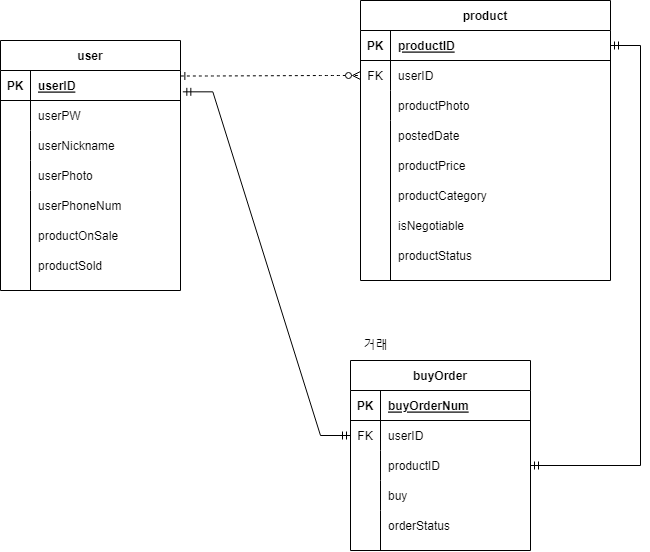

The diagram above was exported from draw.io. Its source (the exported page's mxGraphModel, read from the mxfile embedded in the PNG):
<mxGraphModel dx="1434" dy="796" grid="1" gridSize="10" guides="1" tooltips="1" connect="1" arrows="1" fold="1" page="1" pageScale="1" pageWidth="850" pageHeight="1100" math="0" shadow="0" extFonts="Permanent Marker^https://fonts.googleapis.com/css?family=Permanent+Marker">
  <root>
    <mxCell id="0" />
    <mxCell id="1" parent="0" />
    <mxCell id="C-vyLk0tnHw3VtMMgP7b-1" value="" style="edgeStyle=entityRelationEdgeStyle;endArrow=ERzeroToMany;startArrow=ERone;endFill=1;startFill=0;exitX=1.002;exitY=0.183;exitDx=0;exitDy=0;dashed=1;exitPerimeter=0;" parent="1" source="R_Rv5n6PmhR_aM7JLqTX-10" target="C-vyLk0tnHw3VtMMgP7b-6" edge="1">
      <mxGeometry width="100" height="100" relative="1" as="geometry">
        <mxPoint x="330" y="65" as="sourcePoint" />
        <mxPoint x="440" y="620" as="targetPoint" />
      </mxGeometry>
    </mxCell>
    <mxCell id="C-vyLk0tnHw3VtMMgP7b-2" value="product" style="shape=table;startSize=30;container=1;collapsible=1;childLayout=tableLayout;fixedRows=1;rowLines=0;fontStyle=1;align=center;resizeLast=1;" parent="1" vertex="1">
      <mxGeometry x="450" y="120" width="250" height="280" as="geometry" />
    </mxCell>
    <mxCell id="C-vyLk0tnHw3VtMMgP7b-3" value="" style="shape=partialRectangle;collapsible=0;dropTarget=0;pointerEvents=0;fillColor=none;points=[[0,0.5],[1,0.5]];portConstraint=eastwest;top=0;left=0;right=0;bottom=1;" parent="C-vyLk0tnHw3VtMMgP7b-2" vertex="1">
      <mxGeometry y="30" width="250" height="30" as="geometry" />
    </mxCell>
    <mxCell id="C-vyLk0tnHw3VtMMgP7b-4" value="PK" style="shape=partialRectangle;overflow=hidden;connectable=0;fillColor=none;top=0;left=0;bottom=0;right=0;fontStyle=1;" parent="C-vyLk0tnHw3VtMMgP7b-3" vertex="1">
      <mxGeometry width="30" height="30" as="geometry">
        <mxRectangle width="30" height="30" as="alternateBounds" />
      </mxGeometry>
    </mxCell>
    <mxCell id="C-vyLk0tnHw3VtMMgP7b-5" value="productID" style="shape=partialRectangle;overflow=hidden;connectable=0;fillColor=none;top=0;left=0;bottom=0;right=0;align=left;spacingLeft=6;fontStyle=5;" parent="C-vyLk0tnHw3VtMMgP7b-3" vertex="1">
      <mxGeometry x="30" width="220" height="30" as="geometry">
        <mxRectangle width="220" height="30" as="alternateBounds" />
      </mxGeometry>
    </mxCell>
    <mxCell id="C-vyLk0tnHw3VtMMgP7b-6" value="" style="shape=partialRectangle;collapsible=0;dropTarget=0;pointerEvents=0;fillColor=none;points=[[0,0.5],[1,0.5]];portConstraint=eastwest;top=0;left=0;right=0;bottom=0;" parent="C-vyLk0tnHw3VtMMgP7b-2" vertex="1">
      <mxGeometry y="60" width="250" height="30" as="geometry" />
    </mxCell>
    <mxCell id="C-vyLk0tnHw3VtMMgP7b-7" value="FK" style="shape=partialRectangle;overflow=hidden;connectable=0;fillColor=none;top=0;left=0;bottom=0;right=0;" parent="C-vyLk0tnHw3VtMMgP7b-6" vertex="1">
      <mxGeometry width="30" height="30" as="geometry">
        <mxRectangle width="30" height="30" as="alternateBounds" />
      </mxGeometry>
    </mxCell>
    <mxCell id="C-vyLk0tnHw3VtMMgP7b-8" value="userID" style="shape=partialRectangle;overflow=hidden;connectable=0;fillColor=none;top=0;left=0;bottom=0;right=0;align=left;spacingLeft=6;" parent="C-vyLk0tnHw3VtMMgP7b-6" vertex="1">
      <mxGeometry x="30" width="220" height="30" as="geometry">
        <mxRectangle width="220" height="30" as="alternateBounds" />
      </mxGeometry>
    </mxCell>
    <mxCell id="C-vyLk0tnHw3VtMMgP7b-9" value="" style="shape=partialRectangle;collapsible=0;dropTarget=0;pointerEvents=0;fillColor=none;points=[[0,0.5],[1,0.5]];portConstraint=eastwest;top=0;left=0;right=0;bottom=0;" parent="C-vyLk0tnHw3VtMMgP7b-2" vertex="1">
      <mxGeometry y="90" width="250" height="30" as="geometry" />
    </mxCell>
    <mxCell id="C-vyLk0tnHw3VtMMgP7b-10" value="" style="shape=partialRectangle;overflow=hidden;connectable=0;fillColor=none;top=0;left=0;bottom=0;right=0;" parent="C-vyLk0tnHw3VtMMgP7b-9" vertex="1">
      <mxGeometry width="30" height="30" as="geometry">
        <mxRectangle width="30" height="30" as="alternateBounds" />
      </mxGeometry>
    </mxCell>
    <mxCell id="C-vyLk0tnHw3VtMMgP7b-11" value="productPhoto" style="shape=partialRectangle;overflow=hidden;connectable=0;fillColor=none;top=0;left=0;bottom=0;right=0;align=left;spacingLeft=6;" parent="C-vyLk0tnHw3VtMMgP7b-9" vertex="1">
      <mxGeometry x="30" width="220" height="30" as="geometry">
        <mxRectangle width="220" height="30" as="alternateBounds" />
      </mxGeometry>
    </mxCell>
    <mxCell id="R_Rv5n6PmhR_aM7JLqTX-9" value="user" style="shape=table;startSize=30;container=1;collapsible=1;childLayout=tableLayout;fixedRows=1;rowLines=0;fontStyle=1;align=center;resizeLast=1;" parent="1" vertex="1">
      <mxGeometry x="90" y="160" width="180" height="250" as="geometry" />
    </mxCell>
    <mxCell id="R_Rv5n6PmhR_aM7JLqTX-10" value="" style="shape=tableRow;horizontal=0;startSize=0;swimlaneHead=0;swimlaneBody=0;fillColor=none;collapsible=0;dropTarget=0;points=[[0,0.5],[1,0.5]];portConstraint=eastwest;top=0;left=0;right=0;bottom=1;" parent="R_Rv5n6PmhR_aM7JLqTX-9" vertex="1">
      <mxGeometry y="30" width="180" height="30" as="geometry" />
    </mxCell>
    <mxCell id="R_Rv5n6PmhR_aM7JLqTX-11" value="PK" style="shape=partialRectangle;connectable=0;fillColor=none;top=0;left=0;bottom=0;right=0;fontStyle=1;overflow=hidden;" parent="R_Rv5n6PmhR_aM7JLqTX-10" vertex="1">
      <mxGeometry width="30" height="30" as="geometry">
        <mxRectangle width="30" height="30" as="alternateBounds" />
      </mxGeometry>
    </mxCell>
    <mxCell id="R_Rv5n6PmhR_aM7JLqTX-12" value="userID" style="shape=partialRectangle;connectable=0;fillColor=none;top=0;left=0;bottom=0;right=0;align=left;spacingLeft=6;fontStyle=5;overflow=hidden;" parent="R_Rv5n6PmhR_aM7JLqTX-10" vertex="1">
      <mxGeometry x="30" width="150" height="30" as="geometry">
        <mxRectangle width="150" height="30" as="alternateBounds" />
      </mxGeometry>
    </mxCell>
    <mxCell id="R_Rv5n6PmhR_aM7JLqTX-13" value="" style="shape=tableRow;horizontal=0;startSize=0;swimlaneHead=0;swimlaneBody=0;fillColor=none;collapsible=0;dropTarget=0;points=[[0,0.5],[1,0.5]];portConstraint=eastwest;top=0;left=0;right=0;bottom=0;" parent="R_Rv5n6PmhR_aM7JLqTX-9" vertex="1">
      <mxGeometry y="60" width="180" height="30" as="geometry" />
    </mxCell>
    <mxCell id="R_Rv5n6PmhR_aM7JLqTX-14" value="" style="shape=partialRectangle;connectable=0;fillColor=none;top=0;left=0;bottom=0;right=0;editable=1;overflow=hidden;" parent="R_Rv5n6PmhR_aM7JLqTX-13" vertex="1">
      <mxGeometry width="30" height="30" as="geometry">
        <mxRectangle width="30" height="30" as="alternateBounds" />
      </mxGeometry>
    </mxCell>
    <mxCell id="R_Rv5n6PmhR_aM7JLqTX-15" value="userPW" style="shape=partialRectangle;connectable=0;fillColor=none;top=0;left=0;bottom=0;right=0;align=left;spacingLeft=6;overflow=hidden;" parent="R_Rv5n6PmhR_aM7JLqTX-13" vertex="1">
      <mxGeometry x="30" width="150" height="30" as="geometry">
        <mxRectangle width="150" height="30" as="alternateBounds" />
      </mxGeometry>
    </mxCell>
    <mxCell id="R_Rv5n6PmhR_aM7JLqTX-16" value="" style="shape=tableRow;horizontal=0;startSize=0;swimlaneHead=0;swimlaneBody=0;fillColor=none;collapsible=0;dropTarget=0;points=[[0,0.5],[1,0.5]];portConstraint=eastwest;top=0;left=0;right=0;bottom=0;" parent="R_Rv5n6PmhR_aM7JLqTX-9" vertex="1">
      <mxGeometry y="90" width="180" height="30" as="geometry" />
    </mxCell>
    <mxCell id="R_Rv5n6PmhR_aM7JLqTX-17" value="" style="shape=partialRectangle;connectable=0;fillColor=none;top=0;left=0;bottom=0;right=0;editable=1;overflow=hidden;" parent="R_Rv5n6PmhR_aM7JLqTX-16" vertex="1">
      <mxGeometry width="30" height="30" as="geometry">
        <mxRectangle width="30" height="30" as="alternateBounds" />
      </mxGeometry>
    </mxCell>
    <mxCell id="R_Rv5n6PmhR_aM7JLqTX-18" value="userNickname" style="shape=partialRectangle;connectable=0;fillColor=none;top=0;left=0;bottom=0;right=0;align=left;spacingLeft=6;overflow=hidden;" parent="R_Rv5n6PmhR_aM7JLqTX-16" vertex="1">
      <mxGeometry x="30" width="150" height="30" as="geometry">
        <mxRectangle width="150" height="30" as="alternateBounds" />
      </mxGeometry>
    </mxCell>
    <mxCell id="R_Rv5n6PmhR_aM7JLqTX-19" value="" style="shape=tableRow;horizontal=0;startSize=0;swimlaneHead=0;swimlaneBody=0;fillColor=none;collapsible=0;dropTarget=0;points=[[0,0.5],[1,0.5]];portConstraint=eastwest;top=0;left=0;right=0;bottom=0;" parent="R_Rv5n6PmhR_aM7JLqTX-9" vertex="1">
      <mxGeometry y="120" width="180" height="30" as="geometry" />
    </mxCell>
    <mxCell id="R_Rv5n6PmhR_aM7JLqTX-20" value="" style="shape=partialRectangle;connectable=0;fillColor=none;top=0;left=0;bottom=0;right=0;editable=1;overflow=hidden;" parent="R_Rv5n6PmhR_aM7JLqTX-19" vertex="1">
      <mxGeometry width="30" height="30" as="geometry">
        <mxRectangle width="30" height="30" as="alternateBounds" />
      </mxGeometry>
    </mxCell>
    <mxCell id="R_Rv5n6PmhR_aM7JLqTX-21" value="userPhoto" style="shape=partialRectangle;connectable=0;fillColor=none;top=0;left=0;bottom=0;right=0;align=left;spacingLeft=6;overflow=hidden;" parent="R_Rv5n6PmhR_aM7JLqTX-19" vertex="1">
      <mxGeometry x="30" width="150" height="30" as="geometry">
        <mxRectangle width="150" height="30" as="alternateBounds" />
      </mxGeometry>
    </mxCell>
    <mxCell id="R_Rv5n6PmhR_aM7JLqTX-47" value="postedDate" style="shape=partialRectangle;overflow=hidden;connectable=0;fillColor=none;top=0;left=0;bottom=0;right=0;align=left;spacingLeft=6;" parent="1" vertex="1">
      <mxGeometry x="480" y="240" width="220" height="30" as="geometry">
        <mxRectangle width="220" height="30" as="alternateBounds" />
      </mxGeometry>
    </mxCell>
    <mxCell id="R_Rv5n6PmhR_aM7JLqTX-48" value="productPrice" style="shape=partialRectangle;overflow=hidden;connectable=0;fillColor=none;top=0;left=0;bottom=0;right=0;align=left;spacingLeft=6;" parent="1" vertex="1">
      <mxGeometry x="480" y="270" width="220" height="30" as="geometry">
        <mxRectangle width="220" height="30" as="alternateBounds" />
      </mxGeometry>
    </mxCell>
    <mxCell id="R_Rv5n6PmhR_aM7JLqTX-50" value="" style="endArrow=none;html=1;rounded=0;" parent="1" edge="1">
      <mxGeometry width="50" height="50" relative="1" as="geometry">
        <mxPoint x="480" y="400" as="sourcePoint" />
        <mxPoint x="480" y="240" as="targetPoint" />
      </mxGeometry>
    </mxCell>
    <mxCell id="R_Rv5n6PmhR_aM7JLqTX-52" value="isNegotiable" style="shape=partialRectangle;overflow=hidden;connectable=0;fillColor=none;top=0;left=0;bottom=0;right=0;align=left;spacingLeft=6;" parent="1" vertex="1">
      <mxGeometry x="480" y="330" width="220" height="30" as="geometry">
        <mxRectangle width="220" height="30" as="alternateBounds" />
      </mxGeometry>
    </mxCell>
    <mxCell id="R_Rv5n6PmhR_aM7JLqTX-53" value="productStatus" style="shape=partialRectangle;overflow=hidden;connectable=0;fillColor=none;top=0;left=0;bottom=0;right=0;align=left;spacingLeft=6;" parent="1" vertex="1">
      <mxGeometry x="480" y="360" width="220" height="30" as="geometry">
        <mxRectangle width="220" height="30" as="alternateBounds" />
      </mxGeometry>
    </mxCell>
    <mxCell id="R_Rv5n6PmhR_aM7JLqTX-59" value="productCategory" style="shape=partialRectangle;overflow=hidden;connectable=0;fillColor=none;top=0;left=0;bottom=0;right=0;align=left;spacingLeft=6;" parent="1" vertex="1">
      <mxGeometry x="480" y="300" width="220" height="30" as="geometry">
        <mxRectangle width="220" height="30" as="alternateBounds" />
      </mxGeometry>
    </mxCell>
    <mxCell id="R_Rv5n6PmhR_aM7JLqTX-60" value="buyOrder" style="shape=table;startSize=30;container=1;collapsible=1;childLayout=tableLayout;fixedRows=1;rowLines=0;fontStyle=1;align=center;resizeLast=1;" parent="1" vertex="1">
      <mxGeometry x="440" y="480" width="180" height="190" as="geometry" />
    </mxCell>
    <mxCell id="R_Rv5n6PmhR_aM7JLqTX-61" value="" style="shape=tableRow;horizontal=0;startSize=0;swimlaneHead=0;swimlaneBody=0;fillColor=none;collapsible=0;dropTarget=0;points=[[0,0.5],[1,0.5]];portConstraint=eastwest;top=0;left=0;right=0;bottom=1;" parent="R_Rv5n6PmhR_aM7JLqTX-60" vertex="1">
      <mxGeometry y="30" width="180" height="30" as="geometry" />
    </mxCell>
    <mxCell id="R_Rv5n6PmhR_aM7JLqTX-62" value="PK" style="shape=partialRectangle;connectable=0;fillColor=none;top=0;left=0;bottom=0;right=0;fontStyle=1;overflow=hidden;" parent="R_Rv5n6PmhR_aM7JLqTX-61" vertex="1">
      <mxGeometry width="30" height="30" as="geometry">
        <mxRectangle width="30" height="30" as="alternateBounds" />
      </mxGeometry>
    </mxCell>
    <mxCell id="R_Rv5n6PmhR_aM7JLqTX-63" value="buyOrderNum" style="shape=partialRectangle;connectable=0;fillColor=none;top=0;left=0;bottom=0;right=0;align=left;spacingLeft=6;fontStyle=5;overflow=hidden;" parent="R_Rv5n6PmhR_aM7JLqTX-61" vertex="1">
      <mxGeometry x="30" width="150" height="30" as="geometry">
        <mxRectangle width="150" height="30" as="alternateBounds" />
      </mxGeometry>
    </mxCell>
    <mxCell id="R_Rv5n6PmhR_aM7JLqTX-64" value="" style="shape=tableRow;horizontal=0;startSize=0;swimlaneHead=0;swimlaneBody=0;fillColor=none;collapsible=0;dropTarget=0;points=[[0,0.5],[1,0.5]];portConstraint=eastwest;top=0;left=0;right=0;bottom=0;" parent="R_Rv5n6PmhR_aM7JLqTX-60" vertex="1">
      <mxGeometry y="60" width="180" height="30" as="geometry" />
    </mxCell>
    <mxCell id="R_Rv5n6PmhR_aM7JLqTX-65" value="FK" style="shape=partialRectangle;connectable=0;fillColor=none;top=0;left=0;bottom=0;right=0;editable=1;overflow=hidden;" parent="R_Rv5n6PmhR_aM7JLqTX-64" vertex="1">
      <mxGeometry width="30" height="30" as="geometry">
        <mxRectangle width="30" height="30" as="alternateBounds" />
      </mxGeometry>
    </mxCell>
    <mxCell id="R_Rv5n6PmhR_aM7JLqTX-66" value="userID" style="shape=partialRectangle;connectable=0;fillColor=none;top=0;left=0;bottom=0;right=0;align=left;spacingLeft=6;overflow=hidden;" parent="R_Rv5n6PmhR_aM7JLqTX-64" vertex="1">
      <mxGeometry x="30" width="150" height="30" as="geometry">
        <mxRectangle width="150" height="30" as="alternateBounds" />
      </mxGeometry>
    </mxCell>
    <mxCell id="R_Rv5n6PmhR_aM7JLqTX-67" value="" style="shape=tableRow;horizontal=0;startSize=0;swimlaneHead=0;swimlaneBody=0;fillColor=none;collapsible=0;dropTarget=0;points=[[0,0.5],[1,0.5]];portConstraint=eastwest;top=0;left=0;right=0;bottom=0;" parent="R_Rv5n6PmhR_aM7JLqTX-60" vertex="1">
      <mxGeometry y="90" width="180" height="30" as="geometry" />
    </mxCell>
    <mxCell id="R_Rv5n6PmhR_aM7JLqTX-68" value="" style="shape=partialRectangle;connectable=0;fillColor=none;top=0;left=0;bottom=0;right=0;editable=1;overflow=hidden;" parent="R_Rv5n6PmhR_aM7JLqTX-67" vertex="1">
      <mxGeometry width="30" height="30" as="geometry">
        <mxRectangle width="30" height="30" as="alternateBounds" />
      </mxGeometry>
    </mxCell>
    <mxCell id="R_Rv5n6PmhR_aM7JLqTX-69" value="productID" style="shape=partialRectangle;connectable=0;fillColor=none;top=0;left=0;bottom=0;right=0;align=left;spacingLeft=6;overflow=hidden;" parent="R_Rv5n6PmhR_aM7JLqTX-67" vertex="1">
      <mxGeometry x="30" width="150" height="30" as="geometry">
        <mxRectangle width="150" height="30" as="alternateBounds" />
      </mxGeometry>
    </mxCell>
    <mxCell id="R_Rv5n6PmhR_aM7JLqTX-70" value="" style="shape=tableRow;horizontal=0;startSize=0;swimlaneHead=0;swimlaneBody=0;fillColor=none;collapsible=0;dropTarget=0;points=[[0,0.5],[1,0.5]];portConstraint=eastwest;top=0;left=0;right=0;bottom=0;" parent="R_Rv5n6PmhR_aM7JLqTX-60" vertex="1">
      <mxGeometry y="120" width="180" height="30" as="geometry" />
    </mxCell>
    <mxCell id="R_Rv5n6PmhR_aM7JLqTX-71" value="" style="shape=partialRectangle;connectable=0;fillColor=none;top=0;left=0;bottom=0;right=0;editable=1;overflow=hidden;" parent="R_Rv5n6PmhR_aM7JLqTX-70" vertex="1">
      <mxGeometry width="30" height="30" as="geometry">
        <mxRectangle width="30" height="30" as="alternateBounds" />
      </mxGeometry>
    </mxCell>
    <mxCell id="R_Rv5n6PmhR_aM7JLqTX-72" value="buy" style="shape=partialRectangle;connectable=0;fillColor=none;top=0;left=0;bottom=0;right=0;align=left;spacingLeft=6;overflow=hidden;" parent="R_Rv5n6PmhR_aM7JLqTX-70" vertex="1">
      <mxGeometry x="30" width="150" height="30" as="geometry">
        <mxRectangle width="150" height="30" as="alternateBounds" />
      </mxGeometry>
    </mxCell>
    <mxCell id="R_Rv5n6PmhR_aM7JLqTX-75" value="" style="endArrow=none;html=1;rounded=0;" parent="1" edge="1">
      <mxGeometry width="50" height="50" relative="1" as="geometry">
        <mxPoint x="120" y="410" as="sourcePoint" />
        <mxPoint x="120" y="310" as="targetPoint" />
      </mxGeometry>
    </mxCell>
    <mxCell id="R_Rv5n6PmhR_aM7JLqTX-76" value="" style="shape=tableRow;horizontal=0;startSize=0;swimlaneHead=0;swimlaneBody=0;fillColor=none;collapsible=0;dropTarget=0;points=[[0,0.5],[1,0.5]];portConstraint=eastwest;top=0;left=0;right=0;bottom=0;" parent="1" vertex="1">
      <mxGeometry x="490" y="630" width="180" height="30" as="geometry" />
    </mxCell>
    <mxCell id="R_Rv5n6PmhR_aM7JLqTX-77" value="" style="shape=partialRectangle;connectable=0;fillColor=none;top=0;left=0;bottom=0;right=0;editable=1;overflow=hidden;" parent="R_Rv5n6PmhR_aM7JLqTX-76" vertex="1">
      <mxGeometry width="30" height="30" as="geometry">
        <mxRectangle width="30" height="30" as="alternateBounds" />
      </mxGeometry>
    </mxCell>
    <mxCell id="R_Rv5n6PmhR_aM7JLqTX-79" value="" style="endArrow=none;html=1;rounded=0;" parent="1" edge="1">
      <mxGeometry width="50" height="50" relative="1" as="geometry">
        <mxPoint x="470" y="670" as="sourcePoint" />
        <mxPoint x="470" y="630" as="targetPoint" />
      </mxGeometry>
    </mxCell>
    <mxCell id="R_Rv5n6PmhR_aM7JLqTX-80" value="거래" style="text;html=1;align=center;verticalAlign=middle;resizable=0;points=[];autosize=1;strokeColor=none;fillColor=none;" parent="1" vertex="1">
      <mxGeometry x="440" y="450" width="50" height="30" as="geometry" />
    </mxCell>
    <mxCell id="R_Rv5n6PmhR_aM7JLqTX-82" value="" style="edgeStyle=entityRelationEdgeStyle;fontSize=12;html=1;endArrow=ERmandOne;startArrow=ERmandOne;rounded=0;exitX=1;exitY=0.5;exitDx=0;exitDy=0;" parent="1" source="R_Rv5n6PmhR_aM7JLqTX-67" target="C-vyLk0tnHw3VtMMgP7b-3" edge="1">
      <mxGeometry width="100" height="100" relative="1" as="geometry">
        <mxPoint x="540" y="420" as="sourcePoint" />
        <mxPoint x="640" y="320" as="targetPoint" />
      </mxGeometry>
    </mxCell>
    <mxCell id="R_Rv5n6PmhR_aM7JLqTX-78" value="orderStatus" style="shape=partialRectangle;connectable=0;fillColor=none;top=0;left=0;bottom=0;right=0;align=left;spacingLeft=6;overflow=hidden;" parent="1" vertex="1">
      <mxGeometry x="470" y="630" width="150" height="30" as="geometry">
        <mxRectangle width="150" height="30" as="alternateBounds" />
      </mxGeometry>
    </mxCell>
    <mxCell id="R_Rv5n6PmhR_aM7JLqTX-93" value="" style="edgeStyle=entityRelationEdgeStyle;fontSize=12;html=1;endArrow=ERmandOne;startArrow=ERmandOne;rounded=0;entryX=1.013;entryY=0.711;entryDx=0;entryDy=0;entryPerimeter=0;exitX=0;exitY=0.5;exitDx=0;exitDy=0;" parent="1" source="R_Rv5n6PmhR_aM7JLqTX-64" target="R_Rv5n6PmhR_aM7JLqTX-10" edge="1">
      <mxGeometry width="100" height="100" relative="1" as="geometry">
        <mxPoint x="280" y="545" as="sourcePoint" />
        <mxPoint x="280" y="205" as="targetPoint" />
      </mxGeometry>
    </mxCell>
    <mxCell id="R_Rv5n6PmhR_aM7JLqTX-97" value="userPhoneNum" style="shape=partialRectangle;connectable=0;fillColor=none;top=0;left=0;bottom=0;right=0;align=left;spacingLeft=6;overflow=hidden;" parent="1" vertex="1">
      <mxGeometry x="120" y="310" width="150" height="30" as="geometry">
        <mxRectangle width="150" height="30" as="alternateBounds" />
      </mxGeometry>
    </mxCell>
    <mxCell id="R_Rv5n6PmhR_aM7JLqTX-98" value="productOnSale" style="shape=partialRectangle;connectable=0;fillColor=none;top=0;left=0;bottom=0;right=0;align=left;spacingLeft=6;overflow=hidden;" parent="1" vertex="1">
      <mxGeometry x="120" y="340" width="150" height="30" as="geometry">
        <mxRectangle width="150" height="30" as="alternateBounds" />
      </mxGeometry>
    </mxCell>
    <mxCell id="R_Rv5n6PmhR_aM7JLqTX-99" value="productSold" style="shape=partialRectangle;connectable=0;fillColor=none;top=0;left=0;bottom=0;right=0;align=left;spacingLeft=6;overflow=hidden;" parent="1" vertex="1">
      <mxGeometry x="120" y="370" width="150" height="30" as="geometry">
        <mxRectangle width="150" height="30" as="alternateBounds" />
      </mxGeometry>
    </mxCell>
  </root>
</mxGraphModel>